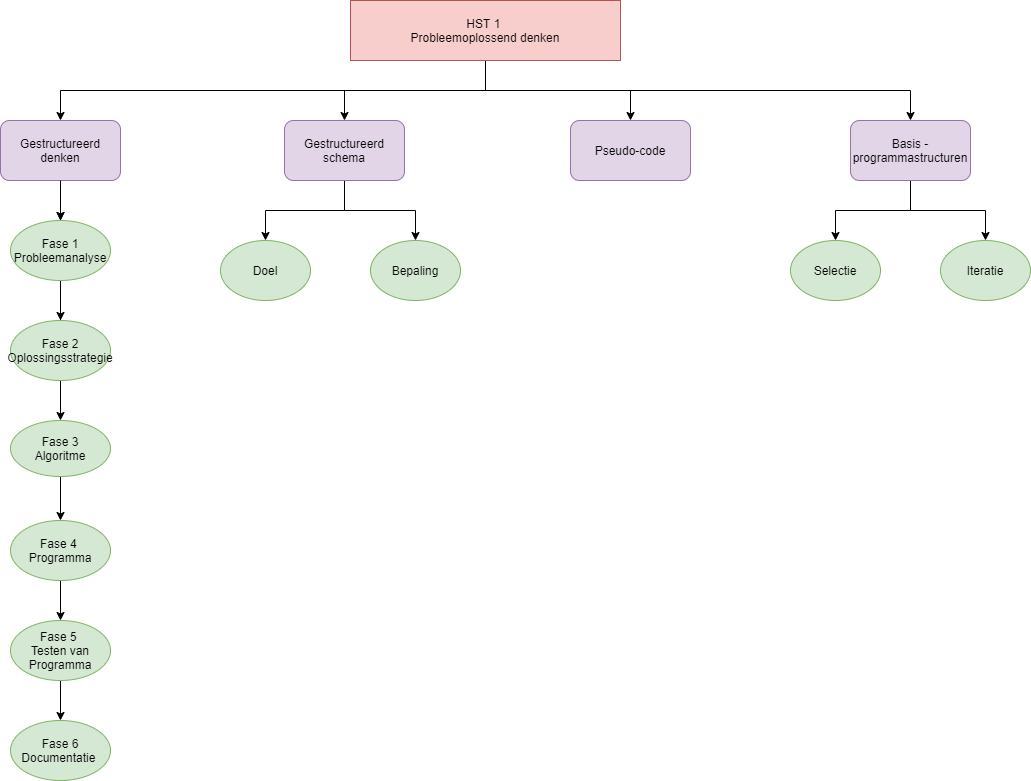

The diagram above was exported from draw.io. Its source (the exported page's mxGraphModel, read from the mxfile embedded in the PNG):
<mxGraphModel dx="1209" dy="548" grid="1" gridSize="10" guides="1" tooltips="1" connect="1" arrows="1" fold="1" page="1" pageScale="1" pageWidth="1169" pageHeight="827" math="0" shadow="0">
  <root>
    <mxCell id="0" />
    <mxCell id="1" parent="0" />
    <mxCell id="5VPV6pPJK-vm4GBK8Pgm-23" style="edgeStyle=orthogonalEdgeStyle;rounded=0;orthogonalLoop=1;jettySize=auto;html=1;exitX=0.5;exitY=1;exitDx=0;exitDy=0;entryX=0.5;entryY=0;entryDx=0;entryDy=0;" edge="1" parent="1" source="5VPV6pPJK-vm4GBK8Pgm-1" target="5VPV6pPJK-vm4GBK8Pgm-2">
      <mxGeometry relative="1" as="geometry" />
    </mxCell>
    <mxCell id="5VPV6pPJK-vm4GBK8Pgm-24" style="edgeStyle=orthogonalEdgeStyle;rounded=0;orthogonalLoop=1;jettySize=auto;html=1;exitX=0.5;exitY=1;exitDx=0;exitDy=0;entryX=0.5;entryY=0;entryDx=0;entryDy=0;" edge="1" parent="1" source="5VPV6pPJK-vm4GBK8Pgm-1" target="5VPV6pPJK-vm4GBK8Pgm-3">
      <mxGeometry relative="1" as="geometry" />
    </mxCell>
    <mxCell id="5VPV6pPJK-vm4GBK8Pgm-26" style="edgeStyle=orthogonalEdgeStyle;rounded=0;orthogonalLoop=1;jettySize=auto;html=1;exitX=0.5;exitY=1;exitDx=0;exitDy=0;" edge="1" parent="1" source="5VPV6pPJK-vm4GBK8Pgm-1" target="5VPV6pPJK-vm4GBK8Pgm-9">
      <mxGeometry relative="1" as="geometry" />
    </mxCell>
    <mxCell id="5VPV6pPJK-vm4GBK8Pgm-27" style="edgeStyle=orthogonalEdgeStyle;rounded=0;orthogonalLoop=1;jettySize=auto;html=1;exitX=0.5;exitY=1;exitDx=0;exitDy=0;" edge="1" parent="1" source="5VPV6pPJK-vm4GBK8Pgm-1" target="5VPV6pPJK-vm4GBK8Pgm-12">
      <mxGeometry relative="1" as="geometry" />
    </mxCell>
    <mxCell id="5VPV6pPJK-vm4GBK8Pgm-1" value="HST 1 &lt;br&gt;Probleemoplossend denken" style="rounded=0;whiteSpace=wrap;html=1;fillColor=#f8cecc;strokeColor=#b85450;" vertex="1" parent="1">
      <mxGeometry x="450" y="40" width="270" height="60" as="geometry" />
    </mxCell>
    <mxCell id="5VPV6pPJK-vm4GBK8Pgm-15" style="edgeStyle=orthogonalEdgeStyle;rounded=0;orthogonalLoop=1;jettySize=auto;html=1;exitX=0.5;exitY=1;exitDx=0;exitDy=0;" edge="1" parent="1" source="5VPV6pPJK-vm4GBK8Pgm-2" target="5VPV6pPJK-vm4GBK8Pgm-4">
      <mxGeometry relative="1" as="geometry" />
    </mxCell>
    <mxCell id="5VPV6pPJK-vm4GBK8Pgm-16" style="edgeStyle=orthogonalEdgeStyle;rounded=0;orthogonalLoop=1;jettySize=auto;html=1;entryX=0.5;entryY=0;entryDx=0;entryDy=0;" edge="1" parent="1" source="5VPV6pPJK-vm4GBK8Pgm-2" target="5VPV6pPJK-vm4GBK8Pgm-8">
      <mxGeometry relative="1" as="geometry" />
    </mxCell>
    <mxCell id="5VPV6pPJK-vm4GBK8Pgm-17" style="edgeStyle=orthogonalEdgeStyle;rounded=0;orthogonalLoop=1;jettySize=auto;html=1;exitX=0.5;exitY=1;exitDx=0;exitDy=0;entryX=0.5;entryY=0;entryDx=0;entryDy=0;" edge="1" parent="1" source="5VPV6pPJK-vm4GBK8Pgm-4" target="5VPV6pPJK-vm4GBK8Pgm-7">
      <mxGeometry relative="1" as="geometry" />
    </mxCell>
    <mxCell id="5VPV6pPJK-vm4GBK8Pgm-2" value="Gestructureerd denken" style="rounded=1;whiteSpace=wrap;html=1;fillColor=#e1d5e7;strokeColor=#9673a6;" vertex="1" parent="1">
      <mxGeometry x="100" y="160" width="120" height="60" as="geometry" />
    </mxCell>
    <mxCell id="5VPV6pPJK-vm4GBK8Pgm-21" style="edgeStyle=orthogonalEdgeStyle;rounded=0;orthogonalLoop=1;jettySize=auto;html=1;exitX=0.5;exitY=1;exitDx=0;exitDy=0;entryX=0.5;entryY=0;entryDx=0;entryDy=0;" edge="1" parent="1" source="5VPV6pPJK-vm4GBK8Pgm-3" target="5VPV6pPJK-vm4GBK8Pgm-11">
      <mxGeometry relative="1" as="geometry" />
    </mxCell>
    <mxCell id="5VPV6pPJK-vm4GBK8Pgm-22" style="edgeStyle=orthogonalEdgeStyle;rounded=0;orthogonalLoop=1;jettySize=auto;html=1;exitX=0.5;exitY=1;exitDx=0;exitDy=0;entryX=0.5;entryY=0;entryDx=0;entryDy=0;" edge="1" parent="1" source="5VPV6pPJK-vm4GBK8Pgm-3" target="5VPV6pPJK-vm4GBK8Pgm-10">
      <mxGeometry relative="1" as="geometry" />
    </mxCell>
    <mxCell id="5VPV6pPJK-vm4GBK8Pgm-3" value="Gestructureerd schema" style="rounded=1;whiteSpace=wrap;html=1;fillColor=#e1d5e7;strokeColor=#9673a6;" vertex="1" parent="1">
      <mxGeometry x="384" y="160" width="120" height="60" as="geometry" />
    </mxCell>
    <mxCell id="5VPV6pPJK-vm4GBK8Pgm-33" style="edgeStyle=orthogonalEdgeStyle;rounded=0;orthogonalLoop=1;jettySize=auto;html=1;exitX=0.5;exitY=1;exitDx=0;exitDy=0;entryX=0.5;entryY=0;entryDx=0;entryDy=0;" edge="1" parent="1" source="5VPV6pPJK-vm4GBK8Pgm-5" target="5VPV6pPJK-vm4GBK8Pgm-32">
      <mxGeometry relative="1" as="geometry" />
    </mxCell>
    <mxCell id="5VPV6pPJK-vm4GBK8Pgm-5" value="Fase 5&amp;nbsp;&lt;br&gt;Testen van Programma" style="ellipse;whiteSpace=wrap;html=1;fillColor=#d5e8d4;strokeColor=#82b366;" vertex="1" parent="1">
      <mxGeometry x="110" y="660" width="100" height="60" as="geometry" />
    </mxCell>
    <mxCell id="5VPV6pPJK-vm4GBK8Pgm-20" value="" style="edgeStyle=orthogonalEdgeStyle;rounded=0;orthogonalLoop=1;jettySize=auto;html=1;" edge="1" parent="1" source="5VPV6pPJK-vm4GBK8Pgm-6" target="5VPV6pPJK-vm4GBK8Pgm-5">
      <mxGeometry relative="1" as="geometry" />
    </mxCell>
    <mxCell id="5VPV6pPJK-vm4GBK8Pgm-6" value="Fase 4&amp;nbsp;&lt;br&gt;Programma" style="ellipse;whiteSpace=wrap;html=1;fillColor=#d5e8d4;strokeColor=#82b366;" vertex="1" parent="1">
      <mxGeometry x="110" y="560" width="100" height="60" as="geometry" />
    </mxCell>
    <mxCell id="5VPV6pPJK-vm4GBK8Pgm-19" style="edgeStyle=orthogonalEdgeStyle;rounded=0;orthogonalLoop=1;jettySize=auto;html=1;exitX=0.5;exitY=1;exitDx=0;exitDy=0;entryX=0.5;entryY=0;entryDx=0;entryDy=0;" edge="1" parent="1" source="5VPV6pPJK-vm4GBK8Pgm-7" target="5VPV6pPJK-vm4GBK8Pgm-6">
      <mxGeometry relative="1" as="geometry" />
    </mxCell>
    <mxCell id="5VPV6pPJK-vm4GBK8Pgm-7" value="Fase 3&lt;br&gt;Algoritme" style="ellipse;whiteSpace=wrap;html=1;fillColor=#d5e8d4;strokeColor=#82b366;" vertex="1" parent="1">
      <mxGeometry x="110" y="460" width="100" height="56" as="geometry" />
    </mxCell>
    <mxCell id="5VPV6pPJK-vm4GBK8Pgm-8" value="Fase 2&lt;br&gt;Oplossingsstrategie" style="ellipse;whiteSpace=wrap;html=1;fillColor=#d5e8d4;strokeColor=#82b366;" vertex="1" parent="1">
      <mxGeometry x="110" y="360" width="100" height="60" as="geometry" />
    </mxCell>
    <mxCell id="5VPV6pPJK-vm4GBK8Pgm-9" value="Pseudo-code" style="rounded=1;whiteSpace=wrap;html=1;fillColor=#e1d5e7;strokeColor=#9673a6;" vertex="1" parent="1">
      <mxGeometry x="670" y="160" width="120" height="60" as="geometry" />
    </mxCell>
    <mxCell id="5VPV6pPJK-vm4GBK8Pgm-10" value="Doel" style="ellipse;whiteSpace=wrap;html=1;fillColor=#d5e8d4;strokeColor=#82b366;" vertex="1" parent="1">
      <mxGeometry x="320" y="280" width="90" height="60" as="geometry" />
    </mxCell>
    <mxCell id="5VPV6pPJK-vm4GBK8Pgm-11" value="Bepaling" style="ellipse;whiteSpace=wrap;html=1;fillColor=#d5e8d4;strokeColor=#82b366;" vertex="1" parent="1">
      <mxGeometry x="470" y="280" width="90" height="60" as="geometry" />
    </mxCell>
    <mxCell id="5VPV6pPJK-vm4GBK8Pgm-30" style="edgeStyle=orthogonalEdgeStyle;rounded=0;orthogonalLoop=1;jettySize=auto;html=1;exitX=0.5;exitY=1;exitDx=0;exitDy=0;" edge="1" parent="1" source="5VPV6pPJK-vm4GBK8Pgm-12" target="5VPV6pPJK-vm4GBK8Pgm-29">
      <mxGeometry relative="1" as="geometry" />
    </mxCell>
    <mxCell id="5VPV6pPJK-vm4GBK8Pgm-31" style="edgeStyle=orthogonalEdgeStyle;rounded=0;orthogonalLoop=1;jettySize=auto;html=1;exitX=0.5;exitY=1;exitDx=0;exitDy=0;entryX=0.5;entryY=0;entryDx=0;entryDy=0;" edge="1" parent="1" source="5VPV6pPJK-vm4GBK8Pgm-12" target="5VPV6pPJK-vm4GBK8Pgm-28">
      <mxGeometry relative="1" as="geometry" />
    </mxCell>
    <mxCell id="5VPV6pPJK-vm4GBK8Pgm-12" value="Basis - programmastructuren" style="rounded=1;whiteSpace=wrap;html=1;fillColor=#e1d5e7;strokeColor=#9673a6;" vertex="1" parent="1">
      <mxGeometry x="950" y="160" width="120" height="60" as="geometry" />
    </mxCell>
    <mxCell id="5VPV6pPJK-vm4GBK8Pgm-4" value="Fase 1&lt;br&gt;Probleemanalyse" style="ellipse;whiteSpace=wrap;html=1;fillColor=#d5e8d4;strokeColor=#82b366;" vertex="1" parent="1">
      <mxGeometry x="110" y="260" width="100" height="60" as="geometry" />
    </mxCell>
    <mxCell id="5VPV6pPJK-vm4GBK8Pgm-18" style="edgeStyle=orthogonalEdgeStyle;rounded=0;orthogonalLoop=1;jettySize=auto;html=1;exitX=0.5;exitY=1;exitDx=0;exitDy=0;entryX=0.5;entryY=0;entryDx=0;entryDy=0;" edge="1" parent="1" source="5VPV6pPJK-vm4GBK8Pgm-2" target="5VPV6pPJK-vm4GBK8Pgm-4">
      <mxGeometry relative="1" as="geometry">
        <mxPoint x="160" y="220" as="sourcePoint" />
        <mxPoint x="60" y="400" as="targetPoint" />
      </mxGeometry>
    </mxCell>
    <mxCell id="5VPV6pPJK-vm4GBK8Pgm-28" value="Iteratie" style="ellipse;whiteSpace=wrap;html=1;fillColor=#d5e8d4;strokeColor=#82b366;" vertex="1" parent="1">
      <mxGeometry x="1040" y="280" width="90" height="60" as="geometry" />
    </mxCell>
    <mxCell id="5VPV6pPJK-vm4GBK8Pgm-29" value="Selectie" style="ellipse;whiteSpace=wrap;html=1;fillColor=#d5e8d4;strokeColor=#82b366;" vertex="1" parent="1">
      <mxGeometry x="890" y="280" width="90" height="60" as="geometry" />
    </mxCell>
    <mxCell id="5VPV6pPJK-vm4GBK8Pgm-32" value="Fase 6&lt;br&gt;Documentatie&amp;nbsp;" style="ellipse;whiteSpace=wrap;html=1;fillColor=#d5e8d4;strokeColor=#82b366;" vertex="1" parent="1">
      <mxGeometry x="110" y="760" width="100" height="60" as="geometry" />
    </mxCell>
  </root>
</mxGraphModel>